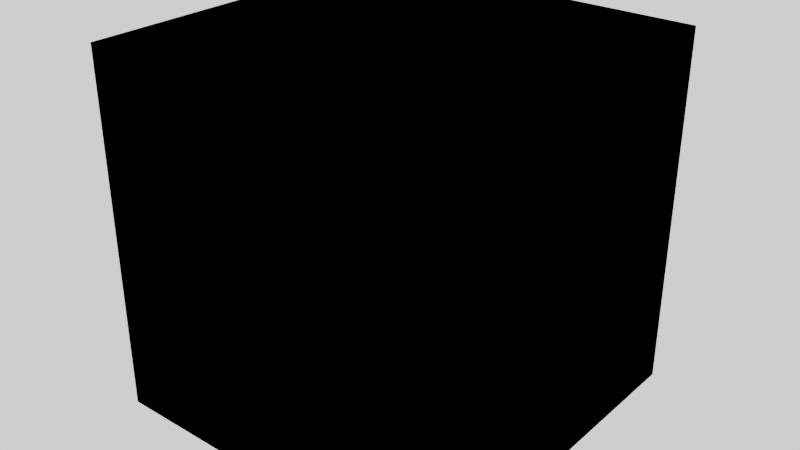 # Source: node_groups.blend  (saved by Blender 3.1.7; exported with 4.5.12 LTS)
import bpy
from mathutils import Matrix  # noqa: F401  (used for matrix-valued properties, if any)

bpy.ops.wm.read_factory_settings(use_empty=True)
scene = bpy.context.scene
scene.name = 'Scene'

# ---- materials (node trees are filled in below, after node groups)
mat_bb_shader_nodes = bpy.data.materials.new('bb_shader_nodes')

# ---- node groups
ng_shadernodemapping = bpy.data.node_groups.new('ShaderNodeMapping', 'GeometryNodeTree')
_s = ng_shadernodemapping.interface.new_socket(name='Vector', in_out='OUTPUT', socket_type='NodeSocketVector')
_s = ng_shadernodemapping.interface.new_socket(name='Vector', in_out='INPUT', socket_type='NodeSocketVector')
_s.min_value = -1e+04
_s.max_value = 1e+04
_s = ng_shadernodemapping.interface.new_socket(name='Location', in_out='INPUT', socket_type='NodeSocketVector')
_s.min_value = -1e+04
_s.max_value = 1e+04
_s = ng_shadernodemapping.interface.new_socket(name='Rotation', in_out='INPUT', socket_type='NodeSocketVector')
_s.subtype = 'EULER'
_s = ng_shadernodemapping.interface.new_socket(name='Scale', in_out='INPUT', socket_type='NodeSocketVector')
_s.default_value = (1.0, 1.0, 1.0)
_s.min_value = -1e+04
_s.max_value = 1e+04
_N = ng_shadernodemapping.nodes; _L = ng_shadernodemapping.links
n0 = _N.new('ShaderNodeVectorMath'); n0.name = 'Vector Math.001'; n0.location = (100, 80)
n0.operation = 'MULTIPLY'
n1 = _N.new('NodeGroupOutput'); n1.name = 'Group Output'; n1.location = (340, 80)
n2 = _N.new('NodeGroupInput'); n2.name = 'Group Input'; n2.location = (-820, 80)
n3 = _N.new('ShaderNodeVectorRotate'); n3.name = 'Vector Rotate'; n3.location = (-340, 240)
n3.rotation_type = 'EULER_XYZ'
n4 = _N.new('ShaderNodeVectorMath'); n4.name = 'Vector Math'; n4.location = (-120, 80)
_L.new(n2.outputs[0], n3.inputs[0])
_L.new(n0.outputs[0], n1.inputs[0])
_L.new(n4.outputs[0], n0.inputs[0])
_L.new(n3.outputs[0], n4.inputs[0])
_L.new(n2.outputs[2], n3.inputs[4])
_L.new(n2.outputs[3], n0.inputs[1])
_L.new(n2.outputs[1], n4.inputs[1])
n1.is_active_output = True
ng_shadernodedisplacement = bpy.data.node_groups.new('ShaderNodeDisplacement', 'GeometryNodeTree')
_s = ng_shadernodedisplacement.interface.new_socket(name='Vector', in_out='OUTPUT', socket_type='NodeSocketVector')
_s = ng_shadernodedisplacement.interface.new_socket(name='Height', in_out='INPUT', socket_type='NodeSocketFloat')
_s.min_value = -1e+04
_s.max_value = 1e+04
_s = ng_shadernodedisplacement.interface.new_socket(name='Midlevel', in_out='INPUT', socket_type='NodeSocketFloat')
_s.default_value = 0.5
_s.min_value = -1e+04
_s.max_value = 1e+04
_s = ng_shadernodedisplacement.interface.new_socket(name='Scale', in_out='INPUT', socket_type='NodeSocketFloat')
_s.default_value = 1.0
_s = ng_shadernodedisplacement.interface.new_socket(name='Normal (not used)', in_out='INPUT', socket_type='NodeSocketVector')
_N = ng_shadernodedisplacement.nodes; _L = ng_shadernodedisplacement.links
n0 = _N.new('ShaderNodeVectorMath'); n0.name = 'Vector Math'; n0.location = (-20, -100)
n0.operation = 'MULTIPLY'
n1 = _N.new('GeometryNodeInputNormal'); n1.name = 'Normal'; n1.location = (-20, -40)
n1.legacy_corner_normals = True
n2 = _N.new('ShaderNodeVectorMath'); n2.name = 'Vector Math.001'; n2.location = (200, -100)
n2.operation = 'SCALE'
n3 = _N.new('NodeGroupInput'); n3.name = 'Group Input'; n3.location = (-425, 0)
n4 = _N.new('ShaderNodeVectorMath'); n4.name = 'Vector Math.002'; n4.location = (420, -100)
n5 = _N.new('NodeGroupOutput'); n5.name = 'Group Output'; n5.location = (680, -20)
_L.new(n3.outputs[0], n0.inputs[3])
_L.new(n1.outputs[0], n0.inputs[0])
_L.new(n0.outputs[0], n2.inputs[0])
_L.new(n3.outputs[0], n0.inputs[1])
_L.new(n2.outputs[0], n4.inputs[0])
_L.new(n3.outputs[2], n2.inputs[3])
_L.new(n3.outputs[1], n4.inputs[1])
_L.new(n4.outputs[0], n5.inputs[0])
n5.is_active_output = True
ng_shadernodetexcoord = bpy.data.node_groups.new('ShaderNodeTexCoord', 'GeometryNodeTree')
_s = ng_shadernodetexcoord.interface.new_socket(name='Generated', in_out='OUTPUT', socket_type='NodeSocketVector')
_s = ng_shadernodetexcoord.interface.new_socket(name='Normal', in_out='OUTPUT', socket_type='NodeSocketVector')
_s = ng_shadernodetexcoord.interface.new_socket(name='UV', in_out='OUTPUT', socket_type='NodeSocketVector')
_s = ng_shadernodetexcoord.interface.new_socket(name='Object', in_out='OUTPUT', socket_type='NodeSocketVector')
_s = ng_shadernodetexcoord.interface.new_socket(name='Camera', in_out='OUTPUT', socket_type='NodeSocketVector')
_s = ng_shadernodetexcoord.interface.new_socket(name='Window', in_out='OUTPUT', socket_type='NodeSocketVector')
_s = ng_shadernodetexcoord.interface.new_socket(name='Reflection', in_out='OUTPUT', socket_type='NodeSocketVector')
_N = ng_shadernodetexcoord.nodes; _L = ng_shadernodetexcoord.links
n0 = _N.new('NodeGroupInput'); n0.name = 'Group Input'; n0.location = (-200, 0)
n1 = _N.new('NodeGroupOutput'); n1.name = 'Group Output'; n1.location = (194, 0)
n2 = _N.new('GeometryNodeInputPosition'); n2.name = 'Position'; n2.location = (0, 0)
n2.width = 144
_L.new(n2.outputs[0], n1.inputs[0])
_L.new(n2.outputs[0], n1.inputs[1])
_L.new(n2.outputs[0], n1.inputs[2])
_L.new(n2.outputs[0], n1.inputs[3])
_L.new(n2.outputs[0], n1.inputs[4])
_L.new(n2.outputs[0], n1.inputs[5])
_L.new(n2.outputs[0], n1.inputs[6])
n1.is_active_output = True
ng_shadernodenewgeometry = bpy.data.node_groups.new('ShaderNodeNewGeometry', 'GeometryNodeTree')
_s = ng_shadernodenewgeometry.interface.new_socket(name='Position', in_out='OUTPUT', socket_type='NodeSocketVector')
_s = ng_shadernodenewgeometry.interface.new_socket(name='Normal', in_out='OUTPUT', socket_type='NodeSocketVector')
_s = ng_shadernodenewgeometry.interface.new_socket(name='Tangent', in_out='OUTPUT', socket_type='NodeSocketVector')
_s = ng_shadernodenewgeometry.interface.new_socket(name='True Normal', in_out='OUTPUT', socket_type='NodeSocketVector')
_s = ng_shadernodenewgeometry.interface.new_socket(name='Incoming', in_out='OUTPUT', socket_type='NodeSocketVector')
_s = ng_shadernodenewgeometry.interface.new_socket(name='Parametric', in_out='OUTPUT', socket_type='NodeSocketVector')
_s = ng_shadernodenewgeometry.interface.new_socket(name='Backfacing', in_out='OUTPUT', socket_type='NodeSocketFloat')
_s = ng_shadernodenewgeometry.interface.new_socket(name='Pointiness', in_out='OUTPUT', socket_type='NodeSocketFloat')
_s = ng_shadernodenewgeometry.interface.new_socket(name='Random Per Island', in_out='OUTPUT', socket_type='NodeSocketFloat')
_N = ng_shadernodenewgeometry.nodes; _L = ng_shadernodenewgeometry.links
n0 = _N.new('NodeGroupInput'); n0.name = 'Group Input'; n0.location = (-200, 0)
n1 = _N.new('NodeGroupOutput'); n1.name = 'Group Output'; n1.location = (194, 0)
n1.inputs[6].default_value = 0.0
n1.inputs[7].default_value = 0.0
n1.inputs[8].default_value = 0.0
n2 = _N.new('GeometryNodeInputPosition'); n2.name = 'Position'; n2.location = (0, 0)
n2.width = 144
_L.new(n2.outputs[0], n1.inputs[0])
_L.new(n2.outputs[0], n1.inputs[1])
_L.new(n2.outputs[0], n1.inputs[2])
_L.new(n2.outputs[0], n1.inputs[3])
_L.new(n2.outputs[0], n1.inputs[4])
_L.new(n2.outputs[0], n1.inputs[5])
n1.is_active_output = True
ng_shadernodebrightcontrast = bpy.data.node_groups.new('ShaderNodeBrightContrast', 'GeometryNodeTree')
_s = ng_shadernodebrightcontrast.interface.new_socket(name='Color', in_out='OUTPUT', socket_type='NodeSocketColor')
_s.default_value = (0.0, 0.0, 0.0, 0.0)
_s = ng_shadernodebrightcontrast.interface.new_socket(name='Color', in_out='INPUT', socket_type='NodeSocketColor')
_s = ng_shadernodebrightcontrast.interface.new_socket(name='Bright', in_out='INPUT', socket_type='NodeSocketFloat')
_s = ng_shadernodebrightcontrast.interface.new_socket(name='Contrast', in_out='INPUT', socket_type='NodeSocketFloat')
_s.min_value = -1e+04
_s.max_value = 1e+04
_N = ng_shadernodebrightcontrast.nodes; _L = ng_shadernodebrightcontrast.links
n0 = _N.new('ShaderNodeMath'); n0.name = 'Math'; n0.location = (-300, -120)
n0.operation = 'MULTIPLY'
n0.inputs[0].default_value = 259.0
n1 = _N.new('ShaderNodeMath'); n1.name = 'Math.004'; n1.location = (-300, -300)
n1.operation = 'MULTIPLY'
n1.inputs[0].default_value = 255.0
n2 = _N.new('ShaderNodeMath'); n2.name = 'Math.003'; n2.location = (-480, -300)
n2.operation = 'SUBTRACT'
n2.inputs[0].default_value = 259.0
n3 = _N.new('ShaderNodeMath'); n3.name = 'Math.001'; n3.location = (-480, -120)
n3.inputs[0].default_value = 255.0
n4 = _N.new('ShaderNodeMath'); n4.name = 'Math.002'; n4.location = (-120, -120)
n4.operation = 'DIVIDE'
n5 = _N.new('ShaderNodeMix'); n5.name = 'Mix.001'; n5.location = (80, -120)
n5.data_type = 'RGBA'
n5.blend_type = 'SUBTRACT'
n5.inputs[0].default_value = 1.0
n6 = _N.new('ShaderNodeMix'); n6.name = 'Mix.002'; n6.location = (260, -120)
n6.data_type = 'RGBA'
n6.blend_type = 'MULTIPLY'
n6.inputs[0].default_value = 1.0
n7 = _N.new('NodeReroute'); n7.name = 'Reroute'; n7.location = (-520, -200)
n7.width = 16
n7.socket_idname = 'NodeSocketFloat'
n8 = _N.new('ShaderNodeValue'); n8.name = 'Value.002'; n8.location = (-120, -300)
n8.width = 130
n8.outputs[0].default_value = 128.0
n9 = _N.new('NodeGroupInput'); n9.name = 'Group Input'; n9.location = (-720, -40)
n10 = _N.new('ShaderNodeMix'); n10.name = 'Mix'; n10.location = (-120, 100)
n10.data_type = 'RGBA'
n10.blend_type = 'ADD'
n10.inputs[0].default_value = 1.0
n11 = _N.new('ShaderNodeMix'); n11.name = 'Mix.003'; n11.location = (460, -120)
n11.data_type = 'RGBA'
n11.blend_type = 'ADD'
n11.inputs[0].default_value = 1.0
n12 = _N.new('NodeGroupOutput'); n12.name = 'Group Output'; n12.location = (680, -120)
_L.new(n9.outputs[0], n10.inputs[6])
_L.new(n9.outputs[1], n10.inputs[7])
_L.new(n9.outputs[2], n7.inputs[0])
_L.new(n3.outputs[0], n0.inputs[1])
_L.new(n0.outputs[0], n4.inputs[0])
_L.new(n2.outputs[0], n1.inputs[1])
_L.new(n1.outputs[0], n4.inputs[1])
_L.new(n7.outputs[0], n3.inputs[1])
_L.new(n7.outputs[0], n2.inputs[1])
_L.new(n8.outputs[0], n5.inputs[7])
_L.new(n4.outputs[0], n6.inputs[7])
_L.new(n5.outputs[2], n6.inputs[6])
_L.new(n8.outputs[0], n11.inputs[7])
_L.new(n6.outputs[2], n11.inputs[6])
_L.new(n10.outputs[2], n5.inputs[6])
_L.new(n11.outputs[2], n12.inputs[0])
n12.is_active_output = True
ng_bb_geo_nodes = bpy.data.node_groups.new('bb_geo_nodes', 'GeometryNodeTree')
_s = ng_bb_geo_nodes.interface.new_socket(name='Geometry', in_out='OUTPUT', socket_type='NodeSocketGeometry')
_s = ng_bb_geo_nodes.interface.new_socket(name='Geometry', in_out='INPUT', socket_type='NodeSocketGeometry')
ng_bb_geo_nodes.is_modifier = True
_N = ng_bb_geo_nodes.nodes; _L = ng_bb_geo_nodes.links
n0 = _N.new('GeometryNodeGroup'); n0.name = 'Group'; n0.location = (-360, 120)
n0.width = 158
n0.node_tree = ng_shadernodemapping
n0.inputs[0].default_value = (0.0, 0.0, 0.0)
n0.inputs[1].default_value = (0.0, 0.0, 0.0)
n0.inputs[2].default_value = (0.0, 0.0, 0.0)
n0.inputs[3].default_value = (1.0, 1.0, 1.0)
n1 = _N.new('GeometryNodeGroup'); n1.name = 'Group.001'; n1.location = (-160, 120)
n1.width = 157
n1.node_tree = ng_shadernodedisplacement
n1.inputs[0].default_value = 1.0
n1.inputs[1].default_value = 0.5
n1.inputs[2].default_value = 1.0
n1.inputs[3].default_value = (0.0, 0.0, 0.0)
n2 = _N.new('GeometryNodeGroup'); n2.name = 'Group.002'; n2.location = (-580, 120)
n2.width = 174
n2.node_tree = ng_shadernodetexcoord
n3 = _N.new('GeometryNodeGroup'); n3.name = 'Group.003'; n3.location = (40, 120)
n3.width = 187
n3.node_tree = ng_shadernodenewgeometry
n4 = _N.new('NodeGroupOutput'); n4.name = 'Group Output'; n4.location = (60, 440)
n5 = _N.new('NodeGroupInput'); n5.name = 'Group Input'; n5.location = (-220, 440)
n6 = _N.new('GeometryNodeGroup'); n6.name = 'Group.004'; n6.location = (280, 120)
n6.width = 204
n6.node_tree = ng_shadernodebrightcontrast
n6.inputs[0].default_value = (0.0, 0.0, 0.0, 1.0)
n6.inputs[1].default_value = 0.0
n6.inputs[2].default_value = 0.0
_L.new(n5.outputs[0], n4.inputs[0])
n4.is_active_output = True

# ---- material node trees
mat_bb_shader_nodes.use_nodes = True; mat_bb_shader_nodes.node_tree.nodes.clear()
_N = mat_bb_shader_nodes.node_tree.nodes; _L = mat_bb_shader_nodes.node_tree.links
n0 = _N.new('ShaderNodeBrightContrast'); n0.name = 'Bright/Contrast'; n0.location = (260, 260)
n1 = _N.new('ShaderNodeNewGeometry'); n1.name = 'Geometry'; n1.location = (460, 260)

# ---- world
world_world = bpy.data.worlds.new('World'); scene.world = world_world
world_world.use_nodes = True; world_world.node_tree.nodes.clear()
_N = world_world.node_tree.nodes; _L = world_world.node_tree.links
n0 = _N.new('ShaderNodeOutputWorld'); n0.name = 'World Output'; n0.location = (300, 300)
n1 = _N.new('ShaderNodeBackground'); n1.name = 'Background'; n1.location = (10, 300)
n1.inputs[0].default_value = (1.0, 1.0, 1.0, 1.0)
_L.new(n1.outputs[0], n0.inputs[0])
n0.is_active_output = True
world_world.color = (0.05088, 0.05088, 0.05088)
world_world.use_sun_shadow = False
world_world.sun_shadow_jitter_overblur = 0.0

# ---- meshes
me_plane = bpy.data.meshes.new('Plane')
me_plane.from_pydata([(-1.0, 1.0, 1.0), (-1.0, 1.0, -1.0), (-1.0, -1.0, 1.0), (-1.0, -1.0, -1.0), (1.0, -1.0, -1.0), (1.0, -1.0, 1.0), (1.0, 1.0, -1.0), (1.0, 1.0, 1.0)], [], [(3, 2, 0, 1), (1, 0, 7, 6), (6, 7, 5, 4), (4, 5, 2, 3), (1, 6, 4, 3), (7, 0, 2, 5)])
_uv = me_plane.uv_layers.new(name='UVMap')
_uv.uv.foreach_set('vector', [0.375, 0.0, 0.625, 0.0, 0.625, 0.25, 0.375, 0.25, 0.375, 0.25, 0.625, 0.25, 0.625, 0.5, 0.375, 0.5, 0.375, 0.5, 0.625, 0.5, 0.625, 0.75, 0.375, 0.75, 0.375, 0.75, 0.625, 0.75, 0.625, 1.0, 0.375, 1.0, 0.125, 0.5, 0.375, 0.5, 0.375, 0.75, 0.125, 0.75, 0.625, 0.5, 0.875, 0.5, 0.875, 0.75, 0.625, 0.75])
me_plane.materials.append(mat_bb_shader_nodes)
me_plane.use_remesh_fix_poles = True
me_plane.use_remesh_preserve_attributes = False
me_plane.update()

# ---- objects
ob_plane = bpy.data.objects.new('Plane', me_plane)

# ---- transforms, parenting, visibility, modifiers, constraints
ob_plane.location = (0.0, 0.0, 0.0)
_m = ob_plane.modifiers.new('GeometryNodes', 'NODES')
_m.node_group = ng_bb_geo_nodes

# ---- collection membership
scene.collection.objects.link(ob_plane)

# ---- scene / render settings (as saved in the file)
scene.frame_start = 1; scene.frame_end = 250; scene.frame_set(1)
scene.render.engine = 'CYCLES'
scene.cycles.sampling_pattern = 'TABULATED_SOBOL'
scene.cycles.use_light_tree = False
scene.view_settings.view_transform = 'Filmic'
bpy.context.view_layer.update()

# ---- added for rendering (the .blend has no active camera): camera
cam_auto = bpy.data.cameras.new('AutoCamera')
cam_auto.lens = 50.0
cam_auto.sensor_width = 36.0
cam_auto.clip_end = 1000.0
ob_auto_camera = bpy.data.objects.new('AutoCamera', cam_auto)
scene.collection.objects.link(ob_auto_camera)
ob_auto_camera.location = (3.20507, -3.84609, 2.56406)
ob_auto_camera.rotation_euler = (1.09748, -7.21219e-08, 0.694738)
scene.camera = ob_auto_camera
bpy.context.view_layer.update()
